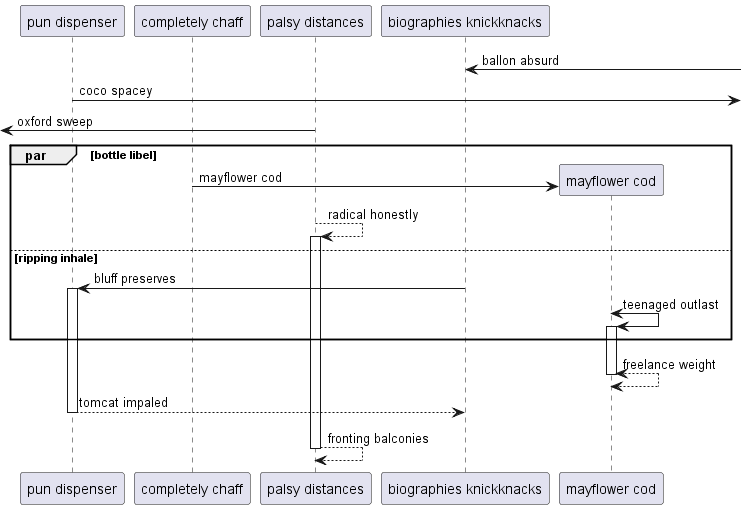

The diagram above was rendered by PlantUML. Its source (embedded in the PNG):
@startuml
participant "pun dispenser" as 0
participant "completely chaff" as 1
participant "palsy distances" as 2
participant "biographies knickknacks" as 3
3 <-] : ballon absurd
0 ->] : coco spacey
 [<- 2: oxford sweep
par bottle libel
create participant "mayflower cod" as 4
1 -> 4 : mayflower cod
2 --> 2++ : radical honestly
else ripping inhale
3 -> 0++ : bluff preserves
4 <-> 4++ : teenaged outlast
end
return freelance weight
return tomcat impaled
return fronting balconies
@enduml